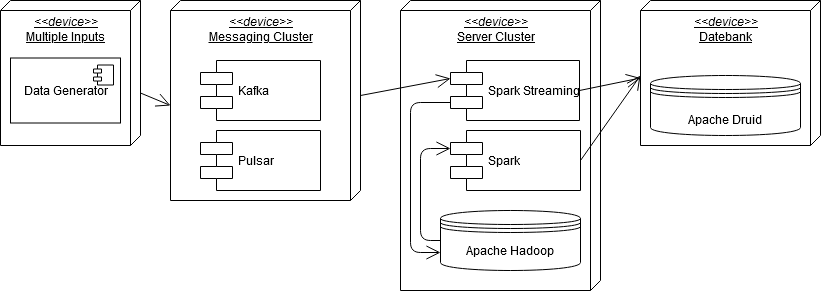

The diagram above was exported from draw.io. Its source (the exported page's mxGraphModel, read from the mxfile embedded in the PNG):
<mxGraphModel dx="1102" dy="721" grid="1" gridSize="10" guides="1" tooltips="1" connect="1" arrows="1" fold="1" page="1" pageScale="1" pageWidth="827" pageHeight="1169" math="0" shadow="0">
  <root>
    <mxCell id="0" />
    <mxCell id="1" parent="0" />
    <mxCell id="ZuJZ0XxcAVGB1lJ2ul3l-8" value="&lt;div align=&quot;center&quot;&gt;&lt;i&gt;&amp;lt;&amp;lt;device&amp;gt;&amp;gt;&lt;/i&gt;&lt;/div&gt;&lt;div align=&quot;center&quot;&gt;Messaging Cluster&lt;br&gt;&lt;/div&gt;" style="verticalAlign=top;align=center;spacingTop=8;spacingLeft=2;spacingRight=12;shape=cube;size=10;direction=south;fontStyle=4;html=1;" vertex="1" parent="1">
      <mxGeometry x="170" y="95" width="190" height="200" as="geometry" />
    </mxCell>
    <mxCell id="ZuJZ0XxcAVGB1lJ2ul3l-9" value="Kafka" style="shape=component;align=left;spacingLeft=36;" vertex="1" parent="1">
      <mxGeometry x="200" y="155" width="120" height="60" as="geometry" />
    </mxCell>
    <mxCell id="ZuJZ0XxcAVGB1lJ2ul3l-10" value="Pulsar" style="shape=component;align=left;spacingLeft=36;" vertex="1" parent="1">
      <mxGeometry x="200" y="225" width="120" height="60" as="geometry" />
    </mxCell>
    <mxCell id="ZuJZ0XxcAVGB1lJ2ul3l-13" value="&lt;div align=&quot;center&quot;&gt;&lt;i&gt;&amp;lt;&amp;lt;device&amp;gt;&amp;gt;&lt;/i&gt;&lt;/div&gt;&lt;div align=&quot;center&quot;&gt;Server Cluster&lt;br&gt;&lt;/div&gt;" style="verticalAlign=top;align=center;spacingTop=8;spacingLeft=2;spacingRight=12;shape=cube;size=10;direction=south;fontStyle=4;html=1;" vertex="1" parent="1">
      <mxGeometry x="400" y="95" width="200" height="290" as="geometry" />
    </mxCell>
    <mxCell id="ZuJZ0XxcAVGB1lJ2ul3l-15" value="Apache Hadoop" style="shape=datastore;whiteSpace=wrap;html=1;" vertex="1" parent="1">
      <mxGeometry x="440" y="305" width="140" height="60" as="geometry" />
    </mxCell>
    <mxCell id="ZuJZ0XxcAVGB1lJ2ul3l-24" value="Spark" style="shape=component;align=left;spacingLeft=36;" vertex="1" parent="1">
      <mxGeometry x="450" y="225" width="130" height="60" as="geometry" />
    </mxCell>
    <mxCell id="ZuJZ0XxcAVGB1lJ2ul3l-26" value="Spark Streaming" style="shape=component;align=left;spacingLeft=36;" vertex="1" parent="1">
      <mxGeometry x="450" y="155" width="129" height="60" as="geometry" />
    </mxCell>
    <mxCell id="ZuJZ0XxcAVGB1lJ2ul3l-27" value="" style="endArrow=open;endFill=1;endSize=12;html=1;entryX=0;entryY=0.3;entryDx=0;entryDy=0;exitX=0;exitY=0;exitDx=95;exitDy=0;exitPerimeter=0;" edge="1" parent="1" source="ZuJZ0XxcAVGB1lJ2ul3l-8" target="ZuJZ0XxcAVGB1lJ2ul3l-26">
      <mxGeometry width="160" relative="1" as="geometry">
        <mxPoint x="310" y="170" as="sourcePoint" />
        <mxPoint x="280" y="390" as="targetPoint" />
      </mxGeometry>
    </mxCell>
    <mxCell id="ZuJZ0XxcAVGB1lJ2ul3l-28" value="" style="endArrow=open;endFill=1;endSize=12;html=1;exitX=0;exitY=0.7;exitDx=0;exitDy=0;entryX=0;entryY=0.7;entryDx=0;entryDy=0;" edge="1" parent="1" source="ZuJZ0XxcAVGB1lJ2ul3l-26" target="ZuJZ0XxcAVGB1lJ2ul3l-15">
      <mxGeometry width="160" relative="1" as="geometry">
        <mxPoint x="280" y="335" as="sourcePoint" />
        <mxPoint x="440" y="335" as="targetPoint" />
        <Array as="points">
          <mxPoint x="410" y="197" />
          <mxPoint x="410" y="347" />
        </Array>
      </mxGeometry>
    </mxCell>
    <mxCell id="ZuJZ0XxcAVGB1lJ2ul3l-30" value="" style="endArrow=open;endFill=1;endSize=12;html=1;exitX=0;exitY=0.5;exitDx=0;exitDy=0;entryX=0;entryY=0.3;entryDx=0;entryDy=0;" edge="1" parent="1" source="ZuJZ0XxcAVGB1lJ2ul3l-15" target="ZuJZ0XxcAVGB1lJ2ul3l-24">
      <mxGeometry width="160" relative="1" as="geometry">
        <mxPoint x="120" y="410" as="sourcePoint" />
        <mxPoint x="280" y="410" as="targetPoint" />
        <Array as="points">
          <mxPoint x="420" y="335" />
          <mxPoint x="420" y="243" />
        </Array>
      </mxGeometry>
    </mxCell>
    <mxCell id="ZuJZ0XxcAVGB1lJ2ul3l-31" value="&lt;div align=&quot;center&quot;&gt;&lt;i&gt;&amp;lt;&amp;lt;device&amp;gt;&amp;gt;&lt;/i&gt;&lt;/div&gt;&lt;div align=&quot;center&quot;&gt;Datebank&lt;br&gt;&lt;/div&gt;" style="verticalAlign=top;align=center;spacingTop=8;spacingLeft=2;spacingRight=12;shape=cube;size=10;direction=south;fontStyle=4;html=1;" vertex="1" parent="1">
      <mxGeometry x="640" y="95" width="180" height="145" as="geometry" />
    </mxCell>
    <mxCell id="ZuJZ0XxcAVGB1lJ2ul3l-32" value="&lt;h1 class=&quot;postHeaderTitle&quot;&gt;&lt;font style=&quot;font-size: 12px&quot;&gt;&lt;span style=&quot;font-weight: normal&quot;&gt;Apache Druid&lt;/span&gt;&lt;/font&gt;&lt;/h1&gt;" style="shape=datastore;whiteSpace=wrap;html=1;" vertex="1" parent="1">
      <mxGeometry x="650" y="170" width="150" height="60" as="geometry" />
    </mxCell>
    <mxCell id="ZuJZ0XxcAVGB1lJ2ul3l-33" value="" style="endArrow=open;endFill=1;endSize=12;html=1;exitX=1;exitY=0.5;exitDx=0;exitDy=0;entryX=0;entryY=0;entryDx=77.5;entryDy=180;entryPerimeter=0;" edge="1" parent="1" source="ZuJZ0XxcAVGB1lJ2ul3l-26" target="ZuJZ0XxcAVGB1lJ2ul3l-31">
      <mxGeometry width="160" relative="1" as="geometry">
        <mxPoint x="230" y="430" as="sourcePoint" />
        <mxPoint x="390" y="430" as="targetPoint" />
      </mxGeometry>
    </mxCell>
    <mxCell id="ZuJZ0XxcAVGB1lJ2ul3l-34" value="" style="endArrow=open;endFill=1;endSize=12;html=1;exitX=1;exitY=0.5;exitDx=0;exitDy=0;" edge="1" parent="1" source="ZuJZ0XxcAVGB1lJ2ul3l-24">
      <mxGeometry width="160" relative="1" as="geometry">
        <mxPoint x="210" y="520" as="sourcePoint" />
        <mxPoint x="640" y="170" as="targetPoint" />
      </mxGeometry>
    </mxCell>
    <mxCell id="ZuJZ0XxcAVGB1lJ2ul3l-35" value="&lt;div align=&quot;center&quot;&gt;&lt;i&gt;&amp;lt;&amp;lt;device&amp;gt;&amp;gt;&lt;/i&gt;&lt;/div&gt;&lt;div align=&quot;center&quot;&gt;Multiple Inputs&lt;br&gt;&lt;/div&gt;" style="verticalAlign=top;align=center;spacingTop=8;spacingLeft=2;spacingRight=12;shape=cube;size=10;direction=south;fontStyle=4;html=1;" vertex="1" parent="1">
      <mxGeometry y="95" width="140" height="145" as="geometry" />
    </mxCell>
    <mxCell id="ZuJZ0XxcAVGB1lJ2ul3l-36" value="" style="endArrow=open;endFill=1;endSize=12;html=1;exitX=0;exitY=0;exitDx=92.5;exitDy=0;exitPerimeter=0;entryX=0;entryY=0;entryDx=105;entryDy=190;entryPerimeter=0;" edge="1" parent="1" source="ZuJZ0XxcAVGB1lJ2ul3l-35" target="ZuJZ0XxcAVGB1lJ2ul3l-8">
      <mxGeometry width="160" relative="1" as="geometry">
        <mxPoint x="10" y="410" as="sourcePoint" />
        <mxPoint x="170" y="410" as="targetPoint" />
      </mxGeometry>
    </mxCell>
    <mxCell id="ZuJZ0XxcAVGB1lJ2ul3l-37" value="&lt;div&gt;Data Generator&lt;/div&gt;" style="html=1;" vertex="1" parent="1">
      <mxGeometry x="10" y="152.5" width="110" height="65" as="geometry" />
    </mxCell>
    <mxCell id="ZuJZ0XxcAVGB1lJ2ul3l-38" value="" style="shape=component;jettyWidth=8;jettyHeight=4;" vertex="1" parent="ZuJZ0XxcAVGB1lJ2ul3l-37">
      <mxGeometry x="1" width="20" height="20" relative="1" as="geometry">
        <mxPoint x="-27" y="7" as="offset" />
      </mxGeometry>
    </mxCell>
  </root>
</mxGraphModel>